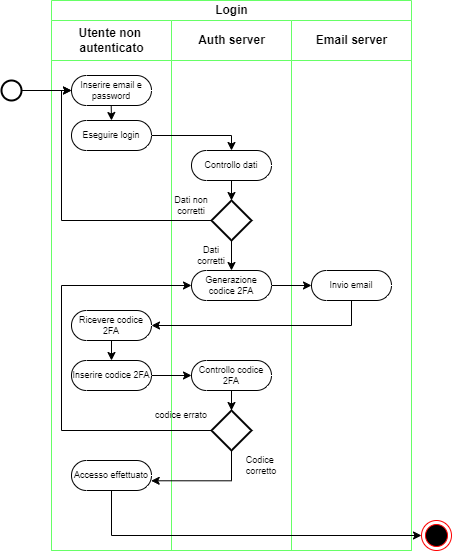

The diagram above was exported from draw.io. Its source (the exported page's mxGraphModel, read from the mxfile embedded in the PNG):
<mxGraphModel dx="538" dy="893" grid="1" gridSize="10" guides="1" tooltips="1" connect="1" arrows="1" fold="1" page="1" pageScale="1" pageWidth="827" pageHeight="1169" math="0" shadow="0">
  <root>
    <mxCell id="0" />
    <mxCell id="1" parent="0" />
    <mxCell id="6gw1IXwgYy7nNN362ylF-1" value="Login" style="swimlane;childLayout=stackLayout;resizeParent=1;resizeParentMax=0;startSize=20;html=1;fontSize=12;strokeColor=#66FF66;" parent="1" vertex="1">
      <mxGeometry x="200" y="80" width="360" height="550" as="geometry" />
    </mxCell>
    <mxCell id="6gw1IXwgYy7nNN362ylF-2" value="Utente non&amp;nbsp;&lt;br&gt;autenticato" style="swimlane;startSize=40;html=1;strokeColor=#66FF66;" parent="6gw1IXwgYy7nNN362ylF-1" vertex="1">
      <mxGeometry y="20" width="120" height="530" as="geometry">
        <mxRectangle y="20" width="50" height="460" as="alternateBounds" />
      </mxGeometry>
    </mxCell>
    <mxCell id="6gw1IXwgYy7nNN362ylF-6" value="Inserire email e password" style="html=1;dashed=0;whiteSpace=wrap;shape=mxgraph.dfd.start;fontSize=9;" parent="6gw1IXwgYy7nNN362ylF-2" vertex="1">
      <mxGeometry x="20" y="55" width="80" height="30" as="geometry" />
    </mxCell>
    <mxCell id="6gw1IXwgYy7nNN362ylF-7" value="Eseguire login" style="html=1;dashed=0;whiteSpace=wrap;shape=mxgraph.dfd.start;fontSize=9;" parent="6gw1IXwgYy7nNN362ylF-2" vertex="1">
      <mxGeometry x="20" y="100" width="80" height="30" as="geometry" />
    </mxCell>
    <mxCell id="6gw1IXwgYy7nNN362ylF-15" value="" style="endArrow=classic;html=1;rounded=0;exitX=1;exitY=0.5;exitDx=0;exitDy=0;exitPerimeter=0;" parent="6gw1IXwgYy7nNN362ylF-2" edge="1">
      <mxGeometry width="50" height="50" relative="1" as="geometry">
        <mxPoint x="59.70999999999998" y="85" as="sourcePoint" />
        <mxPoint x="60" y="100" as="targetPoint" />
      </mxGeometry>
    </mxCell>
    <mxCell id="6gw1IXwgYy7nNN362ylF-34" value="Inserire codice 2FA" style="html=1;dashed=0;whiteSpace=wrap;shape=mxgraph.dfd.start;fontSize=9;" parent="6gw1IXwgYy7nNN362ylF-2" vertex="1">
      <mxGeometry x="20" y="340" width="80" height="30" as="geometry" />
    </mxCell>
    <mxCell id="6gw1IXwgYy7nNN362ylF-35" value="Ricevere codice 2FA" style="html=1;dashed=0;whiteSpace=wrap;shape=mxgraph.dfd.start;fontSize=9;" parent="6gw1IXwgYy7nNN362ylF-2" vertex="1">
      <mxGeometry x="20" y="290" width="80" height="30" as="geometry" />
    </mxCell>
    <mxCell id="6gw1IXwgYy7nNN362ylF-39" value="" style="endArrow=classic;html=1;rounded=0;exitX=0.5;exitY=0.5;exitDx=0;exitDy=15;exitPerimeter=0;entryX=0.5;entryY=0.5;entryDx=0;entryDy=-15;entryPerimeter=0;" parent="6gw1IXwgYy7nNN362ylF-2" source="6gw1IXwgYy7nNN362ylF-35" target="6gw1IXwgYy7nNN362ylF-34" edge="1">
      <mxGeometry width="50" height="50" relative="1" as="geometry">
        <mxPoint x="140" y="330" as="sourcePoint" />
        <mxPoint x="190" y="280" as="targetPoint" />
      </mxGeometry>
    </mxCell>
    <mxCell id="6gw1IXwgYy7nNN362ylF-46" value="Accesso effettuato" style="html=1;dashed=0;whiteSpace=wrap;shape=mxgraph.dfd.start;fontSize=9;" parent="6gw1IXwgYy7nNN362ylF-2" vertex="1">
      <mxGeometry x="20" y="440" width="80" height="30" as="geometry" />
    </mxCell>
    <mxCell id="6gw1IXwgYy7nNN362ylF-3" value="Auth server" style="swimlane;startSize=40;html=1;strokeColor=#66FF66;" parent="6gw1IXwgYy7nNN362ylF-1" vertex="1">
      <mxGeometry x="120" y="20" width="120" height="530" as="geometry" />
    </mxCell>
    <mxCell id="6gw1IXwgYy7nNN362ylF-8" value="Controllo dati" style="html=1;dashed=0;whiteSpace=wrap;shape=mxgraph.dfd.start;fontSize=9;" parent="6gw1IXwgYy7nNN362ylF-3" vertex="1">
      <mxGeometry x="20" y="130" width="80" height="30" as="geometry" />
    </mxCell>
    <mxCell id="6gw1IXwgYy7nNN362ylF-14" value="" style="endArrow=classic;html=1;rounded=0;exitX=0.5;exitY=0.5;exitDx=0;exitDy=15;exitPerimeter=0;entryX=0.5;entryY=0;entryDx=0;entryDy=0;entryPerimeter=0;" parent="6gw1IXwgYy7nNN362ylF-3" source="6gw1IXwgYy7nNN362ylF-8" target="6gw1IXwgYy7nNN362ylF-9" edge="1">
      <mxGeometry width="50" height="50" relative="1" as="geometry">
        <mxPoint x="20" y="230" as="sourcePoint" />
        <mxPoint x="70" y="180" as="targetPoint" />
      </mxGeometry>
    </mxCell>
    <mxCell id="6gw1IXwgYy7nNN362ylF-19" value="Dati non corretti" style="text;html=1;strokeColor=none;fillColor=none;align=center;verticalAlign=middle;whiteSpace=wrap;rounded=0;fontSize=9;" parent="6gw1IXwgYy7nNN362ylF-3" vertex="1">
      <mxGeometry x="-10" y="170" width="60" height="30" as="geometry" />
    </mxCell>
    <mxCell id="6gw1IXwgYy7nNN362ylF-20" value="Generazione codice 2FA" style="html=1;dashed=0;whiteSpace=wrap;shape=mxgraph.dfd.start;fontSize=9;" parent="6gw1IXwgYy7nNN362ylF-3" vertex="1">
      <mxGeometry x="20" y="250" width="80" height="30" as="geometry" />
    </mxCell>
    <mxCell id="6gw1IXwgYy7nNN362ylF-9" value="" style="strokeWidth=2;html=1;shape=mxgraph.flowchart.decision;whiteSpace=wrap;" parent="6gw1IXwgYy7nNN362ylF-3" vertex="1">
      <mxGeometry x="40" y="180" width="40" height="40" as="geometry" />
    </mxCell>
    <mxCell id="6gw1IXwgYy7nNN362ylF-21" value="" style="endArrow=classic;html=1;rounded=0;exitX=0.5;exitY=1;exitDx=0;exitDy=0;exitPerimeter=0;entryX=0.5;entryY=0.5;entryDx=0;entryDy=-15;entryPerimeter=0;" parent="6gw1IXwgYy7nNN362ylF-3" source="6gw1IXwgYy7nNN362ylF-9" target="6gw1IXwgYy7nNN362ylF-20" edge="1">
      <mxGeometry width="50" height="50" relative="1" as="geometry">
        <mxPoint x="-20" y="250" as="sourcePoint" />
        <mxPoint x="-20" y="290" as="targetPoint" />
      </mxGeometry>
    </mxCell>
    <mxCell id="6gw1IXwgYy7nNN362ylF-22" value="Dati &lt;br&gt;corretti" style="text;html=1;strokeColor=none;fillColor=none;align=center;verticalAlign=middle;whiteSpace=wrap;rounded=0;fontSize=9;" parent="6gw1IXwgYy7nNN362ylF-3" vertex="1">
      <mxGeometry x="10" y="220" width="60" height="30" as="geometry" />
    </mxCell>
    <mxCell id="6gw1IXwgYy7nNN362ylF-37" value="Controllo codice 2FA" style="html=1;dashed=0;whiteSpace=wrap;shape=mxgraph.dfd.start;fontSize=9;" parent="6gw1IXwgYy7nNN362ylF-3" vertex="1">
      <mxGeometry x="20" y="340" width="80" height="30" as="geometry" />
    </mxCell>
    <mxCell id="6gw1IXwgYy7nNN362ylF-42" style="edgeStyle=orthogonalEdgeStyle;rounded=0;orthogonalLoop=1;jettySize=auto;html=1;entryX=0;entryY=0.5;entryDx=0;entryDy=0;entryPerimeter=0;" parent="6gw1IXwgYy7nNN362ylF-3" source="6gw1IXwgYy7nNN362ylF-41" target="6gw1IXwgYy7nNN362ylF-20" edge="1">
      <mxGeometry relative="1" as="geometry">
        <mxPoint x="-110" y="260" as="targetPoint" />
        <Array as="points">
          <mxPoint x="-110" y="410" />
          <mxPoint x="-110" y="265" />
        </Array>
      </mxGeometry>
    </mxCell>
    <mxCell id="6gw1IXwgYy7nNN362ylF-41" value="" style="strokeWidth=2;html=1;shape=mxgraph.flowchart.decision;whiteSpace=wrap;" parent="6gw1IXwgYy7nNN362ylF-3" vertex="1">
      <mxGeometry x="40" y="390" width="40" height="40" as="geometry" />
    </mxCell>
    <mxCell id="6gw1IXwgYy7nNN362ylF-43" value="codice errato" style="text;html=1;strokeColor=none;fillColor=none;align=center;verticalAlign=middle;whiteSpace=wrap;rounded=0;fontSize=9;" parent="6gw1IXwgYy7nNN362ylF-3" vertex="1">
      <mxGeometry x="-20" y="380" width="60" height="30" as="geometry" />
    </mxCell>
    <mxCell id="6gw1IXwgYy7nNN362ylF-44" style="edgeStyle=orthogonalEdgeStyle;rounded=0;orthogonalLoop=1;jettySize=auto;html=1;entryX=0.5;entryY=0;entryDx=0;entryDy=0;entryPerimeter=0;" parent="6gw1IXwgYy7nNN362ylF-3" source="6gw1IXwgYy7nNN362ylF-37" target="6gw1IXwgYy7nNN362ylF-41" edge="1">
      <mxGeometry relative="1" as="geometry" />
    </mxCell>
    <mxCell id="6gw1IXwgYy7nNN362ylF-49" value="Codice&amp;nbsp;&lt;br&gt;corretto" style="text;html=1;strokeColor=none;fillColor=none;align=center;verticalAlign=middle;whiteSpace=wrap;rounded=0;fontSize=9;" parent="6gw1IXwgYy7nNN362ylF-3" vertex="1">
      <mxGeometry x="60" y="430" width="60" height="30" as="geometry" />
    </mxCell>
    <mxCell id="6gw1IXwgYy7nNN362ylF-4" value="Email server" style="swimlane;startSize=40;html=1;strokeColor=#66FF66;" parent="6gw1IXwgYy7nNN362ylF-1" vertex="1">
      <mxGeometry x="240" y="20" width="120" height="530" as="geometry" />
    </mxCell>
    <mxCell id="6gw1IXwgYy7nNN362ylF-25" value="Invio email" style="html=1;dashed=0;whiteSpace=wrap;shape=mxgraph.dfd.start;fontSize=9;" parent="6gw1IXwgYy7nNN362ylF-4" vertex="1">
      <mxGeometry x="20" y="250" width="80" height="30" as="geometry" />
    </mxCell>
    <mxCell id="6gw1IXwgYy7nNN362ylF-17" value="" style="edgeStyle=orthogonalEdgeStyle;rounded=0;orthogonalLoop=1;jettySize=auto;html=1;entryX=0.5;entryY=0.5;entryDx=0;entryDy=-15;entryPerimeter=0;" parent="6gw1IXwgYy7nNN362ylF-1" source="6gw1IXwgYy7nNN362ylF-7" target="6gw1IXwgYy7nNN362ylF-8" edge="1">
      <mxGeometry relative="1" as="geometry">
        <Array as="points">
          <mxPoint x="180" y="135" />
        </Array>
      </mxGeometry>
    </mxCell>
    <mxCell id="6gw1IXwgYy7nNN362ylF-18" style="edgeStyle=orthogonalEdgeStyle;rounded=0;orthogonalLoop=1;jettySize=auto;html=1;entryX=0;entryY=0.5;entryDx=0;entryDy=0;entryPerimeter=0;" parent="6gw1IXwgYy7nNN362ylF-1" source="6gw1IXwgYy7nNN362ylF-9" target="6gw1IXwgYy7nNN362ylF-6" edge="1">
      <mxGeometry relative="1" as="geometry">
        <mxPoint x="10" y="90" as="targetPoint" />
        <Array as="points">
          <mxPoint x="10" y="220" />
          <mxPoint x="10" y="90" />
        </Array>
      </mxGeometry>
    </mxCell>
    <mxCell id="6gw1IXwgYy7nNN362ylF-31" style="edgeStyle=orthogonalEdgeStyle;rounded=0;orthogonalLoop=1;jettySize=auto;html=1;entryX=0;entryY=0.5;entryDx=0;entryDy=0;entryPerimeter=0;" parent="6gw1IXwgYy7nNN362ylF-1" source="6gw1IXwgYy7nNN362ylF-20" target="6gw1IXwgYy7nNN362ylF-25" edge="1">
      <mxGeometry relative="1" as="geometry">
        <mxPoint x="180.30000000000007" y="326" as="targetPoint" />
      </mxGeometry>
    </mxCell>
    <mxCell id="6gw1IXwgYy7nNN362ylF-38" style="edgeStyle=orthogonalEdgeStyle;rounded=0;orthogonalLoop=1;jettySize=auto;html=1;entryX=1;entryY=0.5;entryDx=0;entryDy=0;entryPerimeter=0;" parent="6gw1IXwgYy7nNN362ylF-1" source="6gw1IXwgYy7nNN362ylF-25" target="6gw1IXwgYy7nNN362ylF-35" edge="1">
      <mxGeometry relative="1" as="geometry">
        <Array as="points">
          <mxPoint x="300" y="325" />
        </Array>
      </mxGeometry>
    </mxCell>
    <mxCell id="6gw1IXwgYy7nNN362ylF-40" value="" style="endArrow=classic;html=1;rounded=0;exitX=1;exitY=0.5;exitDx=0;exitDy=0;exitPerimeter=0;entryX=0;entryY=0.5;entryDx=0;entryDy=0;entryPerimeter=0;" parent="6gw1IXwgYy7nNN362ylF-1" source="6gw1IXwgYy7nNN362ylF-34" target="6gw1IXwgYy7nNN362ylF-37" edge="1">
      <mxGeometry width="50" height="50" relative="1" as="geometry">
        <mxPoint x="70" y="350" as="sourcePoint" />
        <mxPoint x="70" y="370" as="targetPoint" />
      </mxGeometry>
    </mxCell>
    <mxCell id="6gw1IXwgYy7nNN362ylF-48" style="edgeStyle=orthogonalEdgeStyle;rounded=0;orthogonalLoop=1;jettySize=auto;html=1;entryX=0.996;entryY=0.676;entryDx=0;entryDy=0;entryPerimeter=0;" parent="6gw1IXwgYy7nNN362ylF-1" source="6gw1IXwgYy7nNN362ylF-41" target="6gw1IXwgYy7nNN362ylF-46" edge="1">
      <mxGeometry relative="1" as="geometry">
        <Array as="points">
          <mxPoint x="180" y="480" />
        </Array>
      </mxGeometry>
    </mxCell>
    <mxCell id="6gw1IXwgYy7nNN362ylF-5" value="" style="strokeWidth=2;html=1;shape=mxgraph.flowchart.start_2;whiteSpace=wrap;" parent="1" vertex="1">
      <mxGeometry x="150" y="160" width="20" height="20" as="geometry" />
    </mxCell>
    <mxCell id="6gw1IXwgYy7nNN362ylF-13" value="" style="endArrow=classic;html=1;rounded=0;exitX=1;exitY=0.5;exitDx=0;exitDy=0;exitPerimeter=0;entryX=0;entryY=0.5;entryDx=0;entryDy=0;entryPerimeter=0;" parent="1" source="6gw1IXwgYy7nNN362ylF-5" target="6gw1IXwgYy7nNN362ylF-6" edge="1">
      <mxGeometry width="50" height="50" relative="1" as="geometry">
        <mxPoint x="340" y="330" as="sourcePoint" />
        <mxPoint x="390" y="280" as="targetPoint" />
      </mxGeometry>
    </mxCell>
    <mxCell id="6gw1IXwgYy7nNN362ylF-50" value="" style="ellipse;html=1;shape=endState;fillColor=#000000;strokeColor=#ff0000;" parent="1" vertex="1">
      <mxGeometry x="570" y="600" width="30" height="30" as="geometry" />
    </mxCell>
    <mxCell id="6gw1IXwgYy7nNN362ylF-51" style="edgeStyle=orthogonalEdgeStyle;rounded=0;orthogonalLoop=1;jettySize=auto;html=1;entryX=0;entryY=0.5;entryDx=0;entryDy=0;" parent="1" source="6gw1IXwgYy7nNN362ylF-46" target="6gw1IXwgYy7nNN362ylF-50" edge="1">
      <mxGeometry relative="1" as="geometry">
        <Array as="points">
          <mxPoint x="260" y="615" />
        </Array>
      </mxGeometry>
    </mxCell>
  </root>
</mxGraphModel>